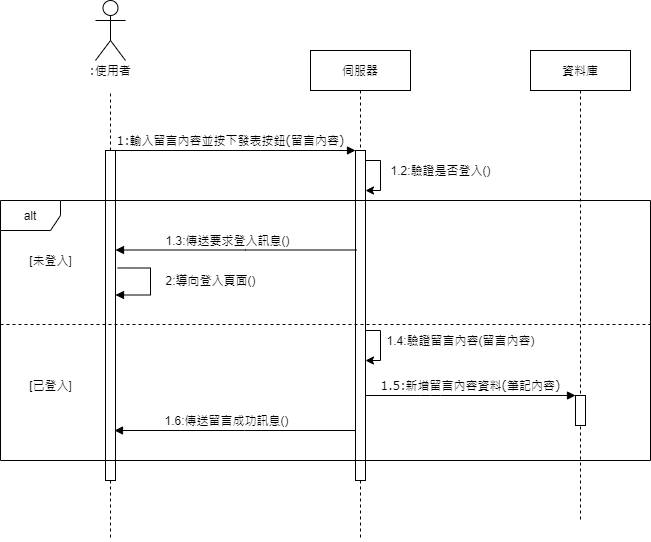

The diagram above was exported from draw.io. Its source (the exported page's mxGraphModel, read from the mxfile embedded in the PNG):
<mxGraphModel dx="1038" dy="524" grid="1" gridSize="10" guides="1" tooltips="1" connect="1" arrows="1" fold="1" page="1" pageScale="1" pageWidth="1100" pageHeight="850" background="#ffffff" math="0" shadow="0">
  <root>
    <mxCell id="0" />
    <mxCell id="1" parent="0" />
    <mxCell id="7baba1c4bc27f4b0-2" value="伺服器" style="shape=umlLifeline;perimeter=lifelinePerimeter;whiteSpace=wrap;html=1;container=1;collapsible=0;recursiveResize=0;outlineConnect=0;rounded=0;shadow=0;comic=0;labelBackgroundColor=none;strokeWidth=1;fontFamily=Verdana;fontSize=12;align=center;" parent="1" vertex="1">
      <mxGeometry x="350" y="80" width="100" height="490" as="geometry" />
    </mxCell>
    <mxCell id="7baba1c4bc27f4b0-10" value="" style="html=1;points=[];perimeter=orthogonalPerimeter;rounded=0;shadow=0;comic=0;labelBackgroundColor=none;strokeWidth=1;fontFamily=Verdana;fontSize=12;align=center;" parent="7baba1c4bc27f4b0-2" vertex="1">
      <mxGeometry x="45" y="100" width="10" height="330" as="geometry" />
    </mxCell>
    <mxCell id="aE563BVVmJyeO0L2tiYQ-1" value="1.2:驗證是否登入()" style="edgeStyle=orthogonalEdgeStyle;rounded=0;orthogonalLoop=1;jettySize=auto;html=1;" parent="7baba1c4bc27f4b0-2" source="7baba1c4bc27f4b0-10" target="7baba1c4bc27f4b0-10" edge="1">
      <mxGeometry x="-0.1667" y="60" relative="1" as="geometry">
        <Array as="points">
          <mxPoint x="70" y="110" />
          <mxPoint x="55" y="140" />
        </Array>
        <mxPoint as="offset" />
      </mxGeometry>
    </mxCell>
    <mxCell id="7baba1c4bc27f4b0-3" value="資料庫" style="shape=umlLifeline;perimeter=lifelinePerimeter;whiteSpace=wrap;html=1;container=1;collapsible=0;recursiveResize=0;outlineConnect=0;rounded=0;shadow=0;comic=0;labelBackgroundColor=none;strokeWidth=1;fontFamily=Verdana;fontSize=12;align=center;" parent="1" vertex="1">
      <mxGeometry x="570" y="80" width="100" height="470" as="geometry" />
    </mxCell>
    <mxCell id="7baba1c4bc27f4b0-13" value="" style="html=1;points=[];perimeter=orthogonalPerimeter;rounded=0;shadow=0;comic=0;labelBackgroundColor=none;strokeWidth=1;fontFamily=Verdana;fontSize=12;align=center;" parent="7baba1c4bc27f4b0-3" vertex="1">
      <mxGeometry x="45" y="345" width="10" height="30" as="geometry" />
    </mxCell>
    <mxCell id="7baba1c4bc27f4b0-8" value=":使用者" style="shape=umlLifeline;perimeter=lifelinePerimeter;whiteSpace=wrap;html=1;container=1;collapsible=0;recursiveResize=0;outlineConnect=0;rounded=1;shadow=0;comic=0;labelBackgroundColor=none;strokeWidth=1;fontFamily=Verdana;fontSize=12;align=center;fillColor=none;size=40;strokeColor=none;" parent="1" vertex="1">
      <mxGeometry x="100" y="80" width="100" height="420" as="geometry" />
    </mxCell>
    <mxCell id="7baba1c4bc27f4b0-9" value="" style="html=1;points=[];perimeter=orthogonalPerimeter;rounded=0;shadow=0;comic=0;labelBackgroundColor=none;strokeWidth=1;fontFamily=Verdana;fontSize=12;align=center;" parent="7baba1c4bc27f4b0-8" vertex="1">
      <mxGeometry x="45" y="100" width="10" height="330" as="geometry" />
    </mxCell>
    <mxCell id="7baba1c4bc27f4b0-11" value="1:輸入留言內容並按下發表按鈕(留言內容)" style="html=1;verticalAlign=bottom;endArrow=block;entryX=0;entryY=0;labelBackgroundColor=none;fontFamily=Verdana;fontSize=12;edgeStyle=elbowEdgeStyle;elbow=vertical;" parent="1" source="7baba1c4bc27f4b0-9" target="7baba1c4bc27f4b0-10" edge="1">
      <mxGeometry x="-0.0417" relative="1" as="geometry">
        <mxPoint x="220" y="190" as="sourcePoint" />
        <mxPoint as="offset" />
      </mxGeometry>
    </mxCell>
    <mxCell id="7baba1c4bc27f4b0-14" value="1.5:新增留言內容資料(筆記內容)" style="html=1;verticalAlign=bottom;endArrow=block;entryX=0;entryY=0;labelBackgroundColor=none;fontFamily=Verdana;fontSize=12;edgeStyle=elbowEdgeStyle;elbow=vertical;" parent="1" target="7baba1c4bc27f4b0-13" edge="1">
      <mxGeometry relative="1" as="geometry">
        <mxPoint x="405" y="425" as="sourcePoint" />
        <Array as="points">
          <mxPoint x="470" y="425" />
        </Array>
      </mxGeometry>
    </mxCell>
    <mxCell id="-jyuBSduhx_xNrM7RFQ3-1" value="" style="shape=umlActor;verticalLabelPosition=bottom;verticalAlign=top;html=1;outlineConnect=0;fillColor=none;gradientColor=none;" parent="1" vertex="1">
      <mxGeometry x="135" y="30" width="30" height="60" as="geometry" />
    </mxCell>
    <mxCell id="-jyuBSduhx_xNrM7RFQ3-6" style="edgeStyle=orthogonalEdgeStyle;rounded=0;orthogonalLoop=1;jettySize=auto;html=1;endArrow=none;endFill=0;dashed=1;" parent="1" source="7baba1c4bc27f4b0-9" edge="1">
      <mxGeometry relative="1" as="geometry">
        <mxPoint x="150" y="120" as="targetPoint" />
        <Array as="points">
          <mxPoint x="150" y="160" />
          <mxPoint x="150" y="160" />
        </Array>
      </mxGeometry>
    </mxCell>
    <mxCell id="iMUYjVal94Dg_m4tgRHO-6" value="1.4:驗證留言內容(留言內容)" style="edgeStyle=orthogonalEdgeStyle;rounded=0;orthogonalLoop=1;jettySize=auto;html=1;" parent="1" edge="1">
      <mxGeometry x="-0.1667" y="80" relative="1" as="geometry">
        <Array as="points">
          <mxPoint x="420" y="360" />
          <mxPoint x="405" y="390" />
        </Array>
        <mxPoint as="offset" />
        <mxPoint x="405" y="360" as="sourcePoint" />
        <mxPoint x="405" y="390" as="targetPoint" />
      </mxGeometry>
    </mxCell>
    <mxCell id="iMUYjVal94Dg_m4tgRHO-8" value="1.6:傳送留言成功訊息()" style="edgeStyle=orthogonalEdgeStyle;rounded=0;orthogonalLoop=1;jettySize=auto;html=1;endArrow=block;endFill=1;" parent="1" edge="1">
      <mxGeometry x="0.0728" y="-10" relative="1" as="geometry">
        <mxPoint x="395" y="460" as="sourcePoint" />
        <mxPoint x="154" y="460" as="targetPoint" />
        <Array as="points">
          <mxPoint x="284" y="460" />
        </Array>
        <mxPoint as="offset" />
      </mxGeometry>
    </mxCell>
    <mxCell id="iMUYjVal94Dg_m4tgRHO-11" style="edgeStyle=orthogonalEdgeStyle;rounded=0;orthogonalLoop=1;jettySize=auto;html=1;dashed=1;endArrow=none;endFill=0;" parent="1" source="7baba1c4bc27f4b0-9" edge="1">
      <mxGeometry relative="1" as="geometry">
        <mxPoint x="150" y="570" as="targetPoint" />
      </mxGeometry>
    </mxCell>
    <mxCell id="-jyuBSduhx_xNrM7RFQ3-13" value="1.3:傳送要求登入訊息()" style="edgeStyle=orthogonalEdgeStyle;rounded=0;orthogonalLoop=1;jettySize=auto;html=1;endArrow=block;endFill=1;" parent="1" edge="1">
      <mxGeometry x="0.0728" y="-10" relative="1" as="geometry">
        <mxPoint x="396" y="279.5" as="sourcePoint" />
        <mxPoint x="155" y="279.5" as="targetPoint" />
        <Array as="points">
          <mxPoint x="285" y="279.5" />
        </Array>
        <mxPoint as="offset" />
      </mxGeometry>
    </mxCell>
    <mxCell id="iMUYjVal94Dg_m4tgRHO-2" value="" style="line;strokeWidth=1;fillColor=none;align=left;verticalAlign=middle;spacingTop=-1;spacingLeft=3;spacingRight=3;rotatable=0;labelPosition=right;points=[];portConstraint=eastwest;sketch=0;fontSize=12;dashed=1;" parent="1" vertex="1">
      <mxGeometry x="40" y="350" width="650" height="8" as="geometry" />
    </mxCell>
    <mxCell id="iMUYjVal94Dg_m4tgRHO-7" value="2:導向登入頁面()" style="edgeStyle=orthogonalEdgeStyle;rounded=0;orthogonalLoop=1;jettySize=auto;html=1;endArrow=block;endFill=1;exitX=1.22;exitY=0.356;exitDx=0;exitDy=0;exitPerimeter=0;" parent="1" edge="1" source="7baba1c4bc27f4b0-9">
      <mxGeometry x="-0.0443" y="60" relative="1" as="geometry">
        <mxPoint x="396" y="324.5" as="sourcePoint" />
        <mxPoint x="155" y="324.5" as="targetPoint" />
        <Array as="points">
          <mxPoint x="190" y="298" />
          <mxPoint x="190" y="325" />
        </Array>
        <mxPoint as="offset" />
      </mxGeometry>
    </mxCell>
    <mxCell id="iMUYjVal94Dg_m4tgRHO-9" value="[未登入]" style="text;html=1;align=center;verticalAlign=middle;resizable=0;points=[];autosize=1;strokeColor=none;" parent="1" vertex="1">
      <mxGeometry x="60" y="280" width="60" height="20" as="geometry" />
    </mxCell>
    <mxCell id="iMUYjVal94Dg_m4tgRHO-10" value="[已登入]" style="text;html=1;align=center;verticalAlign=middle;resizable=0;points=[];autosize=1;strokeColor=none;" parent="1" vertex="1">
      <mxGeometry x="60" y="405" width="60" height="20" as="geometry" />
    </mxCell>
    <mxCell id="iMUYjVal94Dg_m4tgRHO-1" value="alt" style="shape=umlFrame;whiteSpace=wrap;html=1;" parent="1" vertex="1">
      <mxGeometry x="40" y="230" width="650" height="260" as="geometry" />
    </mxCell>
  </root>
</mxGraphModel>